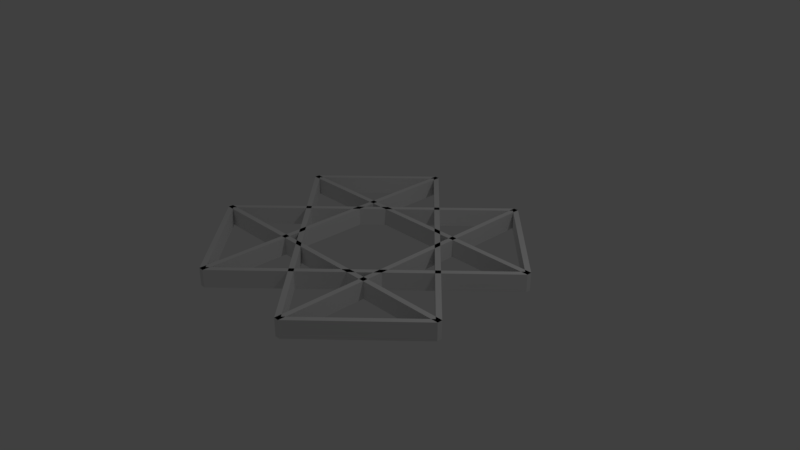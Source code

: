 # Source: Rail.blend  (saved by Blender 2.77.0; exported with 4.5.12 LTS)
import bpy
from mathutils import Matrix  # noqa: F401  (used for matrix-valued properties, if any)

bpy.ops.wm.read_factory_settings(use_empty=True)
scene = bpy.context.scene
scene.name = 'Scene'

# ---- collections
col_collection_1 = bpy.data.collections.new('Collection 1'); scene.collection.children.link(col_collection_1)

# ---- materials (node trees are filled in below, after node groups)
mat_material = bpy.data.materials.new('Material')
mat_material.alpha_threshold = 0.0
mat_material.use_transparent_shadow = False
mat_material.roughness = 0.5
mat_material.line_color = (0.0, 0.0, 0.0, 1.0)

# ---- material node trees

# ---- world
world_world = bpy.data.worlds.new('World'); scene.world = world_world
world_world.color = (0.05088, 0.05088, 0.05088)
world_world.use_sun_shadow = False
world_world.sun_shadow_jitter_overblur = 0.0
world_world.cycles.sampling_method = 'MANUAL'

# ---- cameras
cam_camera = bpy.data.cameras.new('Camera')
cam_camera.clip_end = 100.0
cam_camera.lens = 35.0
cam_camera.sensor_width = 32.0
cam_camera.sensor_height = 18.0
cam_camera.ortho_scale = 7.314
cam_camera.dof.focus_distance = 0.0
cam_camera.dof.aperture_fstop = 128.0

# ---- lights
light_lamp = bpy.data.lights.new('Lamp', 'POINT')
light_lamp.transmission_factor = 0.0
light_lamp.cutoff_distance = 30.0
light_lamp.energy = 100.0
light_lamp.shadow_buffer_clip_start = 1.001
light_lamp.shadow_soft_size = 0.1
light_lamp.shadow_maximum_resolution = 0.006
light_lamp.use_absolute_resolution = True

# ---- meshes
me_cube_005 = bpy.data.meshes.new('Cube.005')
me_cube_005.from_pydata([(-1.901, -0.0005569, 0.0), (-1.971, -0.0005569, 0.0), (-1.901, -0.0005569, 0.24), (-1.971, -0.0005569, 0.24), (-0.9067, -0.0006724, 3.144e-12), (-0.8367, -0.0006724, 3.144e-12), (-0.8367, -1.95, 3.144e-12), (-0.9067, -0.0006724, 0.24), (-0.8367, -0.0006724, 0.24), (-0.8574, -1.971, 3.144e-12), (-0.8367, 1.951, 3.144e-12), (-0.9067, 1.922, 0.24), (-0.8367, 1.951, 0.24), (-0.9067, 1.922, 3.144e-12), (-0.8573, 1.971, -4.337e-19), (-0.8573, 1.971, 0.24), (-0.9067, -1.922, 0.24), (-0.9067, -1.922, 3.144e-12), (-0.8574, -1.971, 0.24), (-0.8367, -1.95, 0.24), (-1.901, 0.8864, 0.0), (-1.971, 0.8574, 0.0), (-1.901, 0.8864, 0.24), (-1.971, 0.8574, 0.24), (-1.922, 0.9069, 0.0), (-1.922, 0.9069, 0.24), (-1.971, -0.8574, 0.24), (-1.901, -0.8864, 0.0), (-1.971, -0.8574, 0.0), (-1.901, -0.8864, 0.24), (-1.922, -0.9069, 0.0), (-1.922, -0.9069, 0.24)], [], [(1, 3, 23, 21), (5, 10, 12, 8), (0, 1, 3, 2), (1, 28, 26, 3), (4, 7, 8, 5), (5, 8, 19, 6), (13, 14, 10, 5, 4), (12, 15, 11, 7, 8), (11, 13, 4, 7), (16, 18, 19, 8, 7), (17, 16, 7, 4), (6, 9, 17, 4, 5), (21, 24, 20, 0, 1), (22, 25, 23, 3, 2), (20, 22, 2, 0), (29, 27, 0, 2), (27, 30, 28, 1, 0), (26, 31, 29, 2, 3), (17, 9, 18, 16), (19, 18, 9, 6), (29, 31, 30, 27), (28, 30, 31, 26), (12, 10, 14, 15), (13, 11, 15, 14)])
me_cube_005.polygons.foreach_set('use_smooth', [True] * 24)
me_cube_005.materials.append(mat_material)
me_cube_005.use_remesh_preserve_volume = False
me_cube_005.use_remesh_preserve_attributes = False
me_cube_005.use_mirror_vertex_groups = False
me_cube_005.update()
me_cube_004 = bpy.data.meshes.new('Cube.004')
me_cube_004.from_pydata([(-1.901, -0.0005569, 0.0), (-1.971, -0.0005569, 0.0), (-1.901, -0.0005569, 0.24), (-1.971, -0.0005569, 0.24), (-0.9067, -0.0006724, 3.144e-12), (-0.8367, -0.0006724, 3.144e-12), (-0.8367, -1.95, 3.144e-12), (-0.9067, -0.0006724, 0.24), (-0.8367, -0.0006724, 0.24), (-0.8574, -1.971, 3.144e-12), (-0.8367, 1.951, 3.144e-12), (-0.9067, 1.922, 0.24), (-0.8367, 1.951, 0.24), (-0.9067, 1.922, 3.144e-12), (-0.8573, 1.971, -4.337e-19), (-0.8573, 1.971, 0.24), (-0.9067, -1.922, 0.24), (-0.9067, -1.922, 3.144e-12), (-0.8574, -1.971, 0.24), (-0.8367, -1.95, 0.24), (-1.901, 0.8864, 0.0), (-1.971, 0.8574, 0.0), (-1.901, 0.8864, 0.24), (-1.971, 0.8574, 0.24), (-1.922, 0.9069, 0.0), (-1.922, 0.9069, 0.24), (-1.971, -0.8574, 0.24), (-1.901, -0.8864, 0.0), (-1.971, -0.8574, 0.0), (-1.901, -0.8864, 0.24), (-1.922, -0.9069, 0.0), (-1.922, -0.9069, 0.24)], [], [(1, 3, 23, 21), (5, 10, 12, 8), (0, 1, 3, 2), (1, 28, 26, 3), (4, 7, 8, 5), (5, 8, 19, 6), (13, 14, 10, 5, 4), (12, 15, 11, 7, 8), (11, 13, 4, 7), (16, 18, 19, 8, 7), (17, 16, 7, 4), (6, 9, 17, 4, 5), (21, 24, 20, 0, 1), (22, 25, 23, 3, 2), (20, 22, 2, 0), (29, 27, 0, 2), (27, 30, 28, 1, 0), (26, 31, 29, 2, 3), (17, 9, 18, 16), (19, 18, 9, 6), (29, 31, 30, 27), (28, 30, 31, 26), (12, 10, 14, 15), (13, 11, 15, 14)])
me_cube_004.polygons.foreach_set('use_smooth', [True] * 24)
me_cube_004.materials.append(mat_material)
me_cube_004.use_remesh_preserve_volume = False
me_cube_004.use_remesh_preserve_attributes = False
me_cube_004.use_mirror_vertex_groups = False
me_cube_004.update()
me_cube_003 = bpy.data.meshes.new('Cube.003')
me_cube_003.from_pydata([(-1.901, -0.0005569, 0.0), (-1.971, -0.0005569, 0.0), (-1.901, -0.0005569, 0.24), (-1.971, -0.0005569, 0.24), (-0.9067, -0.0006724, 3.144e-12), (-0.8367, -0.0006724, 3.144e-12), (-0.8367, -1.95, 3.144e-12), (-0.9067, -0.0006724, 0.24), (-0.8367, -0.0006724, 0.24), (-0.8574, -1.971, 3.144e-12), (-0.8367, 1.951, 3.144e-12), (-0.9067, 1.922, 0.24), (-0.8367, 1.951, 0.24), (-0.9067, 1.922, 3.144e-12), (-0.8573, 1.971, -4.337e-19), (-0.8573, 1.971, 0.24), (-0.9067, -1.922, 0.24), (-0.9067, -1.922, 3.144e-12), (-0.8574, -1.971, 0.24), (-0.8367, -1.95, 0.24), (-1.901, 0.8864, 0.0), (-1.971, 0.8574, 0.0), (-1.901, 0.8864, 0.24), (-1.971, 0.8574, 0.24), (-1.922, 0.9069, 0.0), (-1.922, 0.9069, 0.24), (-1.971, -0.8574, 0.24), (-1.901, -0.8864, 0.0), (-1.971, -0.8574, 0.0), (-1.901, -0.8864, 0.24), (-1.922, -0.9069, 0.0), (-1.922, -0.9069, 0.24)], [], [(1, 3, 23, 21), (5, 10, 12, 8), (0, 1, 3, 2), (1, 28, 26, 3), (4, 7, 8, 5), (5, 8, 19, 6), (13, 14, 10, 5, 4), (12, 15, 11, 7, 8), (11, 13, 4, 7), (16, 18, 19, 8, 7), (17, 16, 7, 4), (6, 9, 17, 4, 5), (21, 24, 20, 0, 1), (22, 25, 23, 3, 2), (20, 22, 2, 0), (29, 27, 0, 2), (27, 30, 28, 1, 0), (26, 31, 29, 2, 3), (17, 9, 18, 16), (19, 18, 9, 6), (29, 31, 30, 27), (28, 30, 31, 26), (12, 10, 14, 15), (13, 11, 15, 14)])
me_cube_003.polygons.foreach_set('use_smooth', [True] * 24)
me_cube_003.materials.append(mat_material)
me_cube_003.use_remesh_preserve_volume = False
me_cube_003.use_remesh_preserve_attributes = False
me_cube_003.use_mirror_vertex_groups = False
me_cube_003.update()
me_cube_001 = bpy.data.meshes.new('Cube.001')
me_cube_001.from_pydata([(-1.901, -0.0005569, 0.0), (-1.971, -0.0005569, 0.0), (-1.901, -0.0005569, 0.24), (-1.971, -0.0005569, 0.24), (-0.9067, -0.0006724, 3.144e-12), (-0.8367, -0.0006724, 3.144e-12), (-0.8367, -1.95, 3.144e-12), (-0.9067, -0.0006724, 0.24), (-0.8367, -0.0006724, 0.24), (-0.8574, -1.971, 3.144e-12), (-0.8367, 1.951, 3.144e-12), (-0.9067, 1.922, 0.24), (-0.8367, 1.951, 0.24), (-0.9067, 1.922, 3.144e-12), (-0.8573, 1.971, -4.337e-19), (-0.8573, 1.971, 0.24), (-0.9067, -1.922, 0.24), (-0.9067, -1.922, 3.144e-12), (-0.8574, -1.971, 0.24), (-0.8367, -1.95, 0.24), (-1.901, 0.8864, 0.0), (-1.971, 0.8574, 0.0), (-1.901, 0.8864, 0.24), (-1.971, 0.8574, 0.24), (-1.922, 0.9069, 0.0), (-1.922, 0.9069, 0.24), (-1.971, -0.8574, 0.24), (-1.901, -0.8864, 0.0), (-1.971, -0.8574, 0.0), (-1.901, -0.8864, 0.24), (-1.922, -0.9069, 0.0), (-1.922, -0.9069, 0.24)], [], [(1, 3, 23, 21), (5, 10, 12, 8), (0, 1, 3, 2), (1, 28, 26, 3), (4, 7, 8, 5), (5, 8, 19, 6), (13, 14, 10, 5, 4), (12, 15, 11, 7, 8), (11, 13, 4, 7), (16, 18, 19, 8, 7), (17, 16, 7, 4), (6, 9, 17, 4, 5), (21, 24, 20, 0, 1), (22, 25, 23, 3, 2), (20, 22, 2, 0), (29, 27, 0, 2), (27, 30, 28, 1, 0), (26, 31, 29, 2, 3), (17, 9, 18, 16), (19, 18, 9, 6), (29, 31, 30, 27), (28, 30, 31, 26), (12, 10, 14, 15), (13, 11, 15, 14)])
me_cube_001.polygons.foreach_set('use_smooth', [True] * 24)
me_cube_001.materials.append(mat_material)
me_cube_001.use_remesh_preserve_volume = False
me_cube_001.use_remesh_preserve_attributes = False
me_cube_001.use_mirror_vertex_groups = False
me_cube_001.update()
me_cube = bpy.data.meshes.new('Cube')
me_cube.from_pydata([(-0.7175, 2.0, 0.0), (-0.7175, 0.0, 0.0), (-0.7875, 1.788e-07, 0.0), (-0.7875, 2.0, 0.0), (-0.7175, 2.0, 0.24), (-0.7175, -5.96e-07, 0.24), (-0.7875, 3.576e-07, 0.24), (-0.7875, 2.0, 0.24)], [], [(0, 1, 2, 3), (4, 7, 6, 5), (0, 4, 5, 1), (1, 5, 6, 2), (2, 6, 7, 3), (4, 0, 3, 7)])
me_cube.polygons.foreach_set('use_smooth', [True] * 6)
me_cube.materials.append(mat_material)
me_cube.use_remesh_preserve_volume = False
me_cube.use_remesh_preserve_attributes = False
me_cube.use_mirror_vertex_groups = False
me_cube.update()

# ---- objects
ob_sw = bpy.data.objects.new('SW', me_cube_005)
ob_nw = bpy.data.objects.new('NW', me_cube_004)
ob_ne = bpy.data.objects.new('NE', me_cube_003)
ob_se = bpy.data.objects.new('SE', me_cube_001)
ob_ns = bpy.data.objects.new('NS', me_cube)
ob_we = bpy.data.objects.new('WE', me_cube)
ob_lamp = bpy.data.objects.new('Lamp', light_lamp)
ob_camera = bpy.data.objects.new('Camera', cam_camera)

# ---- transforms, parenting, visibility, modifiers, constraints
ob_sw.location = (-5.96e-08, 0.0, 0.0)
ob_sw.rotation_euler = (0.0, -0.0, 0.7854)
ob_sw.lock_rotations_4d = False
ob_sw.empty_display_type = 'ARROWS'
ob_sw.lineart.crease_threshold = 0.0
_m = ob_sw.modifiers.new('EdgeSplit', 'EDGE_SPLIT')
ob_nw.location = (-5.96e-08, 0.0, 0.0)
ob_nw.rotation_euler = (0.0, 0.0, 2.356)
ob_nw.lock_rotations_4d = False
ob_nw.empty_display_type = 'ARROWS'
ob_nw.lineart.crease_threshold = 0.0
_m = ob_nw.modifiers.new('EdgeSplit', 'EDGE_SPLIT')
ob_ne.location = (-5.96e-08, 0.0, 0.0)
ob_ne.rotation_euler = (0.0, -0.0, -2.356)
ob_ne.lock_rotations_4d = False
ob_ne.empty_display_type = 'ARROWS'
ob_ne.lineart.crease_threshold = 0.0
_m = ob_ne.modifiers.new('EdgeSplit', 'EDGE_SPLIT')
ob_se.location = (-5.96e-08, 0.0, 0.0)
ob_se.rotation_euler = (0.0, -0.0, -0.7854)
ob_se.lock_rotations_4d = False
ob_se.empty_display_type = 'ARROWS'
ob_se.lineart.crease_threshold = 0.0
_m = ob_se.modifiers.new('EdgeSplit', 'EDGE_SPLIT')
ob_ns.location = (0.0, 0.0, 0.0)
ob_ns.rotation_euler = (0.0, -0.0, 1.571)
ob_ns.lock_rotations_4d = False
ob_ns.empty_display_type = 'ARROWS'
ob_ns.lineart.crease_threshold = 0.0
_m = ob_ns.modifiers.new('Mirror', 'MIRROR')
_m.use_axis = (True, True, False)
_m = ob_ns.modifiers.new('EdgeSplit', 'EDGE_SPLIT')
ob_we.location = (0.0, 0.0, 0.0)
ob_we.lock_rotations_4d = False
ob_we.empty_display_type = 'ARROWS'
ob_we.lineart.crease_threshold = 0.0
_m = ob_we.modifiers.new('Mirror', 'MIRROR')
_m.use_axis = (True, True, False)
_m = ob_we.modifiers.new('EdgeSplit', 'EDGE_SPLIT')
ob_lamp.location = (4.048, 1.046, 5.989)
ob_lamp.rotation_euler = (0.6503, 0.05522, 1.866)
ob_lamp.lock_rotations_4d = False
ob_lamp.empty_display_type = 'ARROWS'
ob_lamp.color = (0.0, 0.0, 0.0, 0.0)
ob_lamp.lineart.crease_threshold = 0.0
ob_camera.location = (7.481, -6.508, 5.344)
ob_camera.rotation_euler = (1.109, 0.0, 0.8149)
ob_camera.lock_rotations_4d = False
ob_camera.empty_display_type = 'ARROWS'
ob_camera.color = (0.0, 0.0, 0.0, 0.0)
ob_camera.display_type = 'WIRE'
ob_camera.lineart.crease_threshold = 0.0

# ---- collection membership
col_collection_1.objects.link(ob_sw)
col_collection_1.objects.link(ob_nw)
col_collection_1.objects.link(ob_ne)
col_collection_1.objects.link(ob_se)
col_collection_1.objects.link(ob_ns)
col_collection_1.objects.link(ob_we)
col_collection_1.objects.link(ob_lamp)
col_collection_1.objects.link(ob_camera)

# ---- scene / render settings (as saved in the file)
scene.camera = ob_camera
scene.frame_start = 1; scene.frame_end = 250; scene.frame_set(1)
scene.render.engine = 'BLENDER_EEVEE_NEXT'
scene.render.resolution_percentage = 50
scene.render.dither_intensity = 0.0
scene.cycles.use_denoising = False
scene.cycles.samples = 128
scene.cycles.sampling_pattern = 'TABULATED_SOBOL'
scene.cycles.light_sampling_threshold = 0.0
scene.cycles.use_adaptive_sampling = False
scene.cycles.use_light_tree = False
scene.cycles.blur_glossy = 0.0
scene.cycles.sample_clamp_indirect = 0.0
scene.view_settings.view_transform = 'Standard'
bpy.context.view_layer.update()
